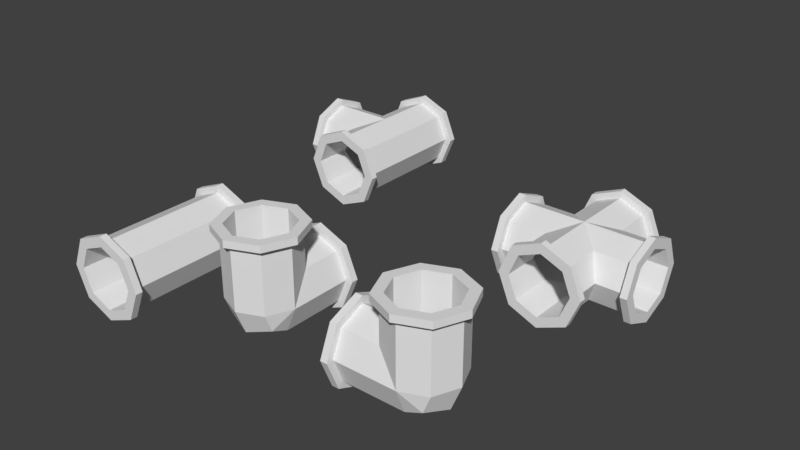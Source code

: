 # Source: Pipes.blend  (saved by Blender 2.79.0; exported with 4.5.12 LTS)
import bpy
from mathutils import Matrix  # noqa: F401  (used for matrix-valued properties, if any)

bpy.ops.wm.read_factory_settings(use_empty=True)
scene = bpy.context.scene
scene.name = 'Scene'

# ---- collections
col_collection_1 = bpy.data.collections.new('Collection 1'); scene.collection.children.link(col_collection_1)

# ---- world
world_world = bpy.data.worlds.new('World'); scene.world = world_world
world_world.color = (0.05088, 0.05088, 0.05088)
world_world.use_sun_shadow = False
world_world.sun_shadow_jitter_overblur = 0.0
world_world.cycles.sampling_method = 'MANUAL'

# ---- meshes
me_circle_005 = bpy.data.meshes.new('Circle.005')
me_circle_005.from_pydata([(-0.3536, 0.0, -0.3536), (1.064e-07, 0.0, -0.5), (-0.5, -0.9, 2.456e-09), (-0.3536, -0.9, -0.3536), (1.267e-07, -0.9, -0.5), (0.3536, -0.9, -0.3536), (0.5, -0.9, -2.735e-08), (0.3536, -0.9, 0.3536), (2.022e-07, -0.9, 0.5), (-0.3536, -0.9, 0.3536), (0.3536, 2.384e-07, -0.3536), (0.3536, -0.3536, 0.3536), (-0.45, -1.0, 2.456e-09), (-0.3182, -1.0, -0.3182), (1.261e-07, -1.0, -0.45), (0.3182, -1.0, -0.3182), (0.45, -1.0, -2.735e-08), (0.3182, -1.0, 0.3182), (1.94e-07, -1.0, 0.45), (-0.3182, -1.0, 0.3182), (-0.6, -0.9, 3.226e-08), (-0.4243, -0.9, -0.4243), (1.191e-07, -0.9, -0.6), (0.4243, -0.9, -0.4243), (0.6, -0.9, -2.735e-08), (0.4243, -0.9, 0.4243), (2.097e-07, -0.9, 0.6), (-0.4243, -0.9, 0.4243), (-0.6, -1.0, 3.226e-08), (-0.4243, -1.0, -0.4243), (1.147e-07, -1.0, -0.6), (0.4243, -1.0, -0.4243), (0.6, -1.0, -2.735e-08), (0.4243, -1.0, 0.4243), (1.457e-07, -1.0, 0.6), (-0.4243, -1.0, 0.4243), (0.45, 2.384e-07, 6.206e-08), (-0.3182, 0.225, -0.225), (4.463e-08, 0.3182, -0.3182), (0.3182, 0.225, -0.225), (0.3536, 0.25, -0.25), (1.031e-07, 0.3536, -0.3536), (-0.3536, 0.25, -0.25), (1.883e-07, -0.45, 0.45), (0.3182, -0.3182, 0.3182), (0.3182, 2.384e-07, -0.3182), (1.102e-07, 2.384e-07, -0.45), (-0.3182, 2.384e-07, -0.3182), (-0.5, 2.384e-07, -8.695e-08), (-0.3536, 0.3536, -5.715e-08), (1.66e-07, 0.5, -8.695e-08), (0.3536, 0.3536, -1.168e-07), (0.5, 0.0, -1.466e-07), (1.898e-07, -0.5, 0.5), (-0.3536, -0.3536, 0.3536), (-0.45, 2.384e-07, -1.466e-07), (-0.5, 2.384e-07, 0.9), (-0.3536, -0.3536, 0.9), (2.2e-07, -0.5, 0.9), (0.3536, -0.3536, 0.9), (0.5, 2.384e-07, 0.9), (0.3536, 0.3536, 0.9), (2.34e-07, 0.5, 0.9), (-0.3536, 0.3536, 0.9), (-0.45, 2.384e-07, 1.0), (-0.3182, -0.3182, 1.0), (2.298e-07, -0.45, 1.0), (0.3182, -0.3182, 1.0), (0.45, 2.384e-07, 1.0), (0.3182, 0.3182, 1.0), (2.393e-07, 0.45, 1.0), (-0.3182, 0.3182, 1.0), (-0.6, 2.384e-07, 0.9), (-0.4243, -0.4243, 0.9), (2.157e-07, -0.6, 0.9), (0.4243, -0.4243, 0.9), (0.6, 2.384e-07, 0.9), (0.4243, 0.4243, 0.9), (2.383e-07, 0.6, 0.9), (-0.4243, 0.4243, 0.9), (-0.6, 2.384e-07, 1.0), (-0.4243, -0.4243, 1.0), (2.232e-07, -0.6, 1.0), (0.4243, -0.4243, 1.0), (0.6, 2.384e-07, 1.0), (0.4243, 0.4243, 1.0), (2.459e-07, 0.6, 1.0), (-0.4243, 0.4243, 1.0), (-0.3182, -0.3182, 0.3182), (0.3182, 0.3182, 2.456e-09), (1.638e-07, 0.45, 3.226e-08), (-0.3182, 0.3182, 6.206e-08)], [], [(53, 8, 7, 11), (52, 6, 5, 10), (1, 4, 3, 0), (54, 9, 8, 53), (11, 7, 6, 52), (10, 5, 4, 1), (0, 3, 2, 48), (48, 2, 9, 54), (9, 27, 26, 8), (7, 25, 24, 6), (5, 23, 22, 4), (3, 21, 20, 2), (2, 20, 27, 9), (8, 26, 25, 7), (6, 24, 23, 5), (4, 22, 21, 3), (22, 30, 29, 21), (27, 35, 34, 26), (25, 33, 32, 24), (23, 31, 30, 22), (21, 29, 28, 20), (20, 28, 35, 27), (26, 34, 33, 25), (24, 32, 31, 23), (17, 33, 34, 18), (16, 32, 33, 17), (15, 31, 32, 16), (14, 30, 31, 15), (13, 29, 30, 14), (12, 28, 29, 13), (19, 35, 28, 12), (18, 34, 35, 19), (12, 55, 88, 19), (18, 43, 44, 17), (16, 36, 45, 15), (14, 46, 47, 13), (19, 88, 43, 18), (17, 44, 36, 16), (15, 45, 46, 14), (13, 47, 55, 12), (37, 91, 55), (42, 49, 50, 41), (38, 90, 91, 37), (40, 51, 52), (41, 50, 51, 40), (48, 49, 42), (39, 89, 90, 38), (36, 89, 39), (47, 37, 55), (10, 40, 52), (1, 41, 40, 10), (45, 39, 38, 46), (0, 42, 41, 1), (36, 39, 45), (48, 42, 0), (46, 38, 37, 47), (52, 60, 59, 11), (49, 63, 62, 50), (11, 59, 58, 53), (50, 62, 61, 51), (53, 58, 57, 54), (51, 61, 60, 52), (48, 56, 63, 49), (54, 57, 56, 48), (63, 79, 78, 62), (61, 77, 76, 60), (59, 75, 74, 58), (57, 73, 72, 56), (56, 72, 79, 63), (62, 78, 77, 61), (60, 76, 75, 59), (58, 74, 73, 57), (74, 82, 81, 73), (79, 87, 86, 78), (77, 85, 84, 76), (75, 83, 82, 74), (73, 81, 80, 72), (72, 80, 87, 79), (78, 86, 85, 77), (76, 84, 83, 75), (69, 85, 86, 70), (68, 84, 85, 69), (67, 83, 84, 68), (66, 82, 83, 67), (65, 81, 82, 66), (64, 80, 81, 65), (71, 87, 80, 64), (70, 86, 87, 71), (64, 55, 91, 71), (70, 90, 89, 69), (68, 36, 44, 67), (66, 43, 88, 65), (71, 91, 90, 70), (69, 89, 36, 68), (67, 44, 43, 66), (65, 88, 55, 64)])
me_circle_005.use_remesh_preserve_volume = False
me_circle_005.use_remesh_preserve_attributes = False
me_circle_005.use_mirror_vertex_groups = False
me_circle_005.update()
me_circle_004 = bpy.data.meshes.new('Circle.004')
me_circle_004.from_pydata([(-0.9, 0.5, -1.57e-07), (-1.0, -0.45, -2.581e-07), (-1.0, -0.3182, -0.3182), (-1.0, -2.064e-08, -0.45), (0.3536, 0.3536, 0.9), (0.5, -4.53e-08, 0.9), (0.3536, -0.3536, 0.9), (0.3536, 0.3536, 0.3536), (-1.0, 0.3182, -0.3182), (-1.0, 0.45, -2.187e-07), (-0.9, -0.6, -2.05e-07), (0.3182, 0.3182, 1.0), (0.45, -4.945e-08, 1.0), (0.3182, -0.3182, 1.0), (-0.9, -0.4243, -0.4243), (-0.9, -6.406e-09, -0.6), (-0.9, 0.4243, -0.4243), (0.4243, 0.4243, 0.9), (0.6, -4.575e-08, 0.9), (0.4243, -0.4243, 0.9), (-0.9, 0.6, -1.526e-07), (-1.0, -0.6, -2.646e-07), (-1.0, -0.4243, -0.4243), (0.4243, 0.4243, 1.0), (0.6, -5.012e-08, 1.0), (0.4243, -0.4243, 1.0), (-1.0, -6.406e-09, -0.6), (-2.384e-07, -0.5, -1.709e-07), (-1.0, 0.4243, -0.4243), (-4.768e-07, 0.45, -2.635e-07), (-1.0, 0.6, -2.122e-07), (0.45, -3.725e-10, 0.45), (0.3182, 0.3182, 0.3182), (-0.3182, -0.3182, -0.3182), (0.5, 5.329e-15, 0.5), (0.3536, -0.3536, 0.3536), (0.9, -0.3536, 0.3536), (0.9, 5.329e-15, 0.5), (0.9, 0.3536, 0.3536), (0.3182, -0.3182, -0.3182), (-1.192e-07, 0.6, -1.0), (1.0, -0.3182, 0.3182), (1.0, -3.725e-10, 0.45), (1.0, 0.3182, 0.3182), (0.4243, 0.4243, -1.0), (0.6, 4.088e-08, -1.0), (0.4243, -0.4243, -1.0), (0.9, -0.4243, 0.4243), (0.9, 7.451e-10, 0.6), (0.9, 0.4243, 0.4243), (-1.192e-07, -0.6, -1.0), (-1.192e-07, 0.6, -0.9), (0.4243, 0.4243, -0.9), (1.0, -0.4243, 0.4243), (1.0, 7.451e-10, 0.6), (1.0, 0.4243, 0.4243), (0.6, 3.651e-08, -0.9), (0.4243, -0.4243, -0.9), (-1.192e-07, -0.6, -0.9), (0.3182, -0.3182, 0.3182), (-1.192e-07, 0.45, -1.0), (0.3182, 0.3182, -1.0), (0.45, 3.321e-08, -1.0), (0.3182, -0.3182, -1.0), (-1.192e-07, -0.45, -1.0), (-1.192e-07, 0.5, -0.9), (0.3536, 0.3536, -0.9), (0.5, 3.139e-08, -0.9), (0.3536, -0.3536, -0.9), (-1.192e-07, -0.5, -0.9), (-1.192e-07, -0.45, -3.177e-07), (0.3536, -0.3536, -0.3536), (0.5, 1.391e-08, -0.5), (0.3182, 0.3182, -0.3182), (0.45, 9.165e-09, -0.45), (1.0, -0.4243, -0.4243), (1.0, -9.985e-09, -0.6), (1.0, 0.4243, -0.4243), (1.0, 0.6, -5.698e-07), (1.0, -0.6, -5.031e-07), (0.9, -0.4243, -0.4243), (0.9, -9.985e-09, -0.6), (0.9, 0.4243, -0.4243), (0.9, 0.6, -5.698e-07), (0.9, -0.6, -5.031e-07), (1.0, -0.3182, -0.3182), (1.0, -1.587e-08, -0.45), (1.0, 0.3182, -0.3182), (1.0, 0.45, -5.764e-07), (1.0, -0.45, -4.965e-07), (0.3536, 0.3536, -0.3536), (0.9, -0.3536, -0.3536), (0.9, -1.391e-08, -0.5), (0.9, 0.3536, -0.3536), (0.9, 0.5, -5.742e-07), (0.9, -0.5, -4.987e-07), (-0.9, 0.3536, -0.3536), (-0.9, -1.589e-08, -0.5), (-0.9, -0.3536, -0.3536), (-0.9, -0.5, -2.007e-07), (-0.3536, -0.3536, -0.3536), (-0.5, -1.589e-08, -0.5), (-0.3182, 0.3182, -0.3182), (-0.45, -2.064e-08, -0.45), (-0.4243, -0.4243, -1.0), (-0.6, -2.23e-08, -1.0), (-0.4243, 0.4243, -1.0), (-0.4243, -0.4243, -0.9), (-0.6, -2.667e-08, -0.9), (-0.4243, 0.4243, -0.9), (-0.3182, -0.3182, -1.0), (-0.45, -2.163e-08, -1.0), (-0.3182, 0.3182, -1.0), (-0.3536, 0.3536, -0.3536), (-0.3536, -0.3536, -0.9), (-0.5, -2.623e-08, -0.9), (-0.3536, 0.3536, -0.9), (-5.96e-08, 0.5, 0.9), (-2.384e-07, -0.45, 1.0), (-0.3182, -0.3182, 1.0), (-0.45, -1.436e-07, 1.0), (-0.3182, 0.3182, 1.0), (-2.384e-07, 0.45, 1.0), (-5.96e-08, -0.6, 0.9), (-0.4243, -0.4243, 0.9), (-0.6, -1.316e-07, 0.9), (-0.4243, 0.4243, 0.9), (-5.96e-08, 0.6, 0.9), (-2.384e-07, -0.6, 1.0), (-0.4243, -0.4243, 1.0), (-0.6, -1.359e-07, 1.0), (-0.4243, 0.4243, 1.0), (-2.384e-07, 0.6, 1.0), (-0.3182, -0.3182, 0.3182), (-2.98e-07, 0.5, 1.411e-07), (-0.3536, 0.3536, 0.9), (-0.5, -1.367e-07, 0.9), (-0.3536, -0.3536, 0.9), (-5.96e-08, -0.5, 0.9), (-0.3536, -0.3536, 0.3536), (-0.5, -1.192e-07, 0.5), (-0.3182, 0.3182, 0.3182), (-0.45, -1.196e-07, 0.45), (-1.0, -0.4243, 0.4243), (-1.0, -1.518e-07, 0.6), (-1.0, 0.4243, 0.4243), (-0.9, -0.4243, 0.4243), (-0.9, -1.518e-07, 0.6), (-0.9, 0.4243, 0.4243), (-1.0, -0.3182, 0.3182), (-1.0, -1.446e-07, 0.45), (-1.0, 0.3182, 0.3182), (-0.3536, 0.3536, 0.3536), (-0.9, -0.3536, 0.3536), (-0.9, -1.47e-07, 0.5), (-0.9, 0.3536, 0.3536)], [], [(34, 7, 4, 5), (110, 64, 50, 104), (109, 51, 40, 106), (35, 34, 5, 6), (7, 134, 117, 4), (60, 112, 106, 40), (111, 112, 102, 103), (27, 35, 6, 138), (6, 5, 18, 19), (4, 117, 127, 17), (64, 110, 33, 70), (107, 108, 105, 104), (138, 6, 19, 123), (5, 4, 17, 18), (111, 110, 104, 105), (112, 60, 29, 102), (116, 65, 51, 109), (19, 18, 24, 25), (17, 127, 132, 23), (8, 3, 103, 102), (101, 113, 116, 115), (123, 19, 25, 128), (18, 17, 23, 24), (9, 8, 102, 29), (11, 12, 24, 23), (122, 11, 23, 132), (113, 134, 65, 116), (115, 116, 109, 108), (100, 101, 115, 114), (58, 107, 104, 50), (13, 118, 128, 25), (12, 13, 25, 24), (118, 13, 59, 70), (12, 11, 32, 31), (114, 115, 108, 107), (27, 100, 114, 69), (13, 12, 31, 59), (11, 122, 29, 32), (69, 114, 107, 58), (112, 111, 105, 106), (71, 27, 69, 68), (57, 58, 50, 46), (90, 72, 67, 66), (3, 8, 28, 26), (52, 56, 45, 44), (8, 9, 30, 28), (65, 66, 52, 51), (134, 90, 66, 65), (68, 69, 58, 57), (56, 57, 46, 45), (108, 109, 106, 105), (66, 67, 56, 52), (110, 111, 103, 33), (72, 71, 68, 67), (1, 2, 22, 21), (67, 68, 57, 56), (134, 7, 38, 94), (3, 2, 33, 103), (7, 34, 37, 38), (134, 113, 96, 0), (34, 35, 36, 37), (15, 14, 22, 26), (2, 1, 70, 33), (35, 27, 95, 36), (0, 96, 16, 20), (96, 97, 15, 16), (38, 37, 48, 49), (36, 95, 84, 47), (16, 15, 26, 28), (98, 99, 10, 14), (94, 38, 49, 83), (37, 36, 47, 48), (48, 47, 53, 54), (61, 60, 40, 44), (63, 62, 45, 46), (49, 48, 54, 55), (47, 84, 79, 53), (51, 52, 44, 40), (62, 61, 44, 45), (83, 49, 55, 78), (63, 64, 70, 39), (14, 10, 21, 22), (43, 88, 78, 55), (42, 43, 55, 54), (41, 42, 54, 53), (89, 41, 53, 79), (64, 63, 46, 50), (62, 63, 39, 74), (60, 61, 73, 29), (100, 27, 99, 98), (88, 43, 32, 29), (42, 41, 59, 31), (61, 62, 74, 73), (113, 101, 97, 96), (43, 42, 31, 32), (41, 89, 70, 59), (93, 94, 83, 82), (72, 90, 93, 92), (90, 134, 94, 93), (91, 92, 81, 80), (92, 93, 82, 81), (95, 91, 80, 84), (71, 72, 92, 91), (27, 71, 91, 95), (84, 80, 75, 79), (87, 86, 76, 77), (85, 89, 79, 75), (86, 85, 75, 76), (89, 85, 39, 70), (87, 88, 29, 73), (86, 87, 73, 74), (80, 81, 76, 75), (85, 86, 74, 39), (81, 82, 77, 76), (97, 98, 14, 15), (2, 3, 26, 22), (82, 83, 78, 77), (88, 87, 77, 78), (20, 16, 28, 30), (101, 100, 98, 97), (149, 1, 21, 143), (148, 20, 30, 145), (9, 151, 145, 30), (150, 151, 141, 142), (1, 149, 133, 70), (146, 147, 144, 143), (150, 149, 143, 144), (151, 9, 29, 141), (155, 0, 20, 148), (121, 120, 142, 141), (140, 152, 155, 154), (122, 121, 141, 29), (152, 134, 0, 155), (154, 155, 148, 147), (139, 140, 154, 153), (10, 146, 143, 21), (153, 154, 147, 146), (27, 139, 153, 99), (99, 153, 146, 10), (151, 150, 144, 145), (120, 121, 131, 130), (121, 122, 132, 131), (147, 148, 145, 144), (149, 150, 142, 133), (118, 119, 129, 128), (120, 119, 133, 142), (134, 152, 135, 117), (125, 124, 129, 130), (119, 118, 70, 133), (117, 135, 126, 127), (135, 136, 125, 126), (126, 125, 130, 131), (137, 138, 123, 124), (124, 123, 128, 129), (139, 27, 138, 137), (152, 140, 136, 135), (136, 137, 124, 125), (119, 120, 130, 129), (127, 126, 131, 132), (140, 139, 137, 136)])
me_circle_004.use_remesh_preserve_volume = False
me_circle_004.use_remesh_preserve_attributes = False
me_circle_004.use_mirror_vertex_groups = False
me_circle_004.update()
me_circle_003 = bpy.data.meshes.new('Circle.003')
me_circle_003.from_pydata([(-0.5, -2.186e-08, -0.5), (-0.9, -0.5, 1.735e-07), (-0.9, -0.3536, -0.3536), (-0.9, -2.186e-08, -0.5), (-0.9, 0.3536, -0.3536), (-0.9, 0.5, 1.298e-07), (-0.9, 0.3536, 0.3536), (-0.9, 3.775e-08, 0.5), (-0.9, -0.3536, 0.3536), (-0.3536, 0.3536, 0.3536), (-1.0, -0.45, 1.547e-07), (-1.0, -0.3182, -0.3182), (-1.0, -2.004e-08, -0.45), (-1.0, 0.3182, -0.3182), (-1.0, 0.45, 1.153e-07), (-1.0, 0.3182, 0.3182), (-1.0, 3.36e-08, 0.45), (-1.0, -0.3182, 0.3182), (-0.9, -0.6, 1.785e-07), (-0.9, -0.4243, -0.4243), (-0.9, -2.548e-08, -0.6), (-0.9, 0.4243, -0.4243), (-0.9, 0.6, 1.26e-07), (-0.9, 0.4243, 0.4243), (-0.9, 4.604e-08, 0.6), (-0.9, -0.4243, 0.4243), (-1.0, -0.6, 1.622e-07), (-1.0, -0.4243, -0.4243), (-1.0, -2.548e-08, -0.6), (-1.0, 0.4243, -0.4243), (-1.0, 0.6, 1.097e-07), (-1.0, 0.4243, 0.4243), (-1.0, 4.604e-08, 0.6), (-1.0, -0.4243, 0.4243), (0.3536, -0.3536, 1.004e-07), (0.0, -0.5, 5.561e-08), (-0.45, -2.004e-08, -0.45), (2.384e-07, 0.45, -2.659e-07), (-0.3536, 0.3536, -0.3536), (-0.45, 5.864e-08, 0.45), (-0.3182, 0.3182, 0.3182), (-0.3182, 0.3182, -0.3182), (-0.3182, -0.3182, -0.3182), (-0.5, 6.557e-08, 0.5), (-0.3536, -0.3536, 0.3536), (0.0, -0.45, 8.104e-08), (-2.384e-07, -0.5, 0.9), (-0.3536, -0.3536, 0.9), (-0.5, 1.005e-07, 0.9), (-0.3536, 0.3536, 0.9), (-2.384e-07, 0.5, 0.9), (0.3536, 0.3536, 0.9), (0.5, 7.272e-08, 0.9), (0.3536, -0.3536, 0.9), (-2.384e-07, -0.45, 1.0), (-0.3182, -0.3182, 1.0), (-0.45, 1.067e-07, 1.0), (-0.3182, 0.3182, 1.0), (-2.384e-07, 0.45, 1.0), (0.3182, 0.3182, 1.0), (0.45, 8.168e-08, 1.0), (0.3182, -0.3182, 1.0), (-2.384e-07, -0.6, 0.9), (-0.4243, -0.4243, 0.9), (-0.6, 1.057e-07, 0.9), (-0.4243, 0.4243, 0.9), (-2.384e-07, 0.6, 0.9), (0.4243, 0.4243, 0.9), (0.6, 7.227e-08, 0.9), (0.4243, -0.4243, 0.9), (-2.384e-07, -0.6, 1.0), (-0.4243, -0.4243, 1.0), (-0.6, 1.144e-07, 1.0), (-0.4243, 0.4243, 1.0), (-2.384e-07, 0.6, 1.0), (0.4243, 0.4243, 1.0), (0.6, 8.101e-08, 1.0), (0.4243, -0.4243, 1.0), (-0.3182, -0.3182, 0.3182), (0.5, 2.186e-08, 9.336e-08), (0.3536, 0.3536, 3.859e-08), (-2.384e-07, 0.5, -3.181e-08), (-0.3536, -0.3536, -0.3536), (2.384e-07, -0.5, -0.9), (-0.3536, -0.3536, -0.9), (-0.5, -5.682e-08, -0.9), (-0.3536, 0.3536, -0.9), (2.384e-07, 0.5, -0.9), (0.3536, 0.3536, -0.9), (0.5, -8.464e-08, -0.9), (0.3536, -0.3536, -0.9), (2.384e-07, -0.45, -1.0), (-0.3182, -0.3182, -1.0), (-0.45, -6.813e-08, -1.0), (-0.3182, 0.3182, -1.0), (2.384e-07, 0.45, -1.0), (0.3182, 0.3182, -1.0), (0.45, -9.316e-08, -1.0), (0.3182, -0.3182, -1.0), (2.384e-07, -0.6, -0.9), (-0.4243, -0.4243, -0.9), (-0.6, -5.171e-08, -0.9), (-0.4243, 0.4243, -0.9), (2.384e-07, 0.6, -0.9), (0.4243, 0.4243, -0.9), (0.6, -8.509e-08, -0.9), (0.4243, -0.4243, -0.9), (2.384e-07, -0.6, -1.0), (-0.4243, -0.4243, -1.0), (-0.6, -6.045e-08, -1.0), (-0.4243, 0.4243, -1.0), (2.384e-07, 0.6, -1.0), (0.4243, 0.4243, -1.0), (0.6, -9.383e-08, -1.0), (0.4243, -0.4243, -1.0), (0.3182, 0.3182, -2.025e-07), (0.45, -5.739e-09, -1.532e-07), (0.3182, -0.3182, -1.469e-07)], [], [(43, 9, 6, 7), (81, 38, 4, 5), (0, 82, 2, 3), (44, 43, 7, 8), (9, 81, 5, 6), (38, 0, 3, 4), (82, 35, 1, 2), (35, 44, 8, 1), (8, 7, 24, 25), (6, 5, 22, 23), (4, 3, 20, 21), (2, 1, 18, 19), (1, 8, 25, 18), (7, 6, 23, 24), (5, 4, 21, 22), (3, 2, 19, 20), (20, 19, 27, 28), (25, 24, 32, 33), (23, 22, 30, 31), (21, 20, 28, 29), (19, 18, 26, 27), (18, 25, 33, 26), (24, 23, 31, 32), (22, 21, 29, 30), (15, 16, 32, 31), (14, 15, 31, 30), (13, 14, 30, 29), (12, 13, 29, 28), (11, 12, 28, 27), (10, 11, 27, 26), (17, 10, 26, 33), (16, 17, 33, 32), (10, 17, 78, 45), (16, 15, 40, 39), (14, 13, 41, 37), (12, 11, 42, 36), (17, 16, 39, 78), (15, 14, 37, 40), (13, 12, 36, 41), (11, 10, 45, 42), (87, 103, 102, 86), (79, 89, 88, 80), (89, 105, 104, 88), (35, 83, 90, 34), (80, 88, 87, 81), (81, 87, 86, 38), (84, 100, 99, 83), (90, 106, 105, 89), (85, 101, 100, 84), (82, 84, 83, 35), (0, 85, 84, 82), (86, 102, 101, 85), (38, 86, 85, 0), (88, 104, 103, 87), (34, 90, 89, 79), (83, 99, 106, 90), (81, 9, 49, 50), (34, 79, 52, 53), (9, 43, 48, 49), (79, 80, 51, 52), (43, 44, 47, 48), (80, 81, 50, 51), (35, 34, 53, 46), (44, 35, 46, 47), (53, 52, 68, 69), (51, 50, 66, 67), (49, 48, 64, 65), (47, 46, 62, 63), (46, 53, 69, 62), (52, 51, 67, 68), (50, 49, 65, 66), (48, 47, 63, 64), (64, 63, 71, 72), (69, 68, 76, 77), (67, 66, 74, 75), (65, 64, 72, 73), (63, 62, 70, 71), (62, 69, 77, 70), (68, 67, 75, 76), (66, 65, 73, 74), (59, 60, 76, 75), (58, 59, 75, 74), (57, 58, 74, 73), (56, 57, 73, 72), (55, 56, 72, 71), (54, 55, 71, 70), (61, 54, 70, 77), (60, 61, 77, 76), (54, 61, 117, 45), (60, 59, 115, 116), (58, 57, 40, 37), (56, 55, 78, 39), (61, 60, 116, 117), (59, 58, 37, 115), (57, 56, 39, 40), (55, 54, 45, 78), (101, 109, 108, 100), (106, 114, 113, 105), (104, 112, 111, 103), (102, 110, 109, 101), (100, 108, 107, 99), (99, 107, 114, 106), (105, 113, 112, 104), (103, 111, 110, 102), (96, 112, 113, 97), (95, 111, 112, 96), (94, 110, 111, 95), (93, 109, 110, 94), (92, 108, 109, 93), (91, 107, 108, 92), (98, 114, 107, 91), (97, 113, 114, 98), (91, 45, 117, 98), (97, 116, 115, 96), (95, 37, 41, 94), (93, 36, 42, 92), (98, 117, 116, 97), (96, 115, 37, 95), (94, 41, 36, 93), (92, 42, 45, 91)])
me_circle_003.use_remesh_preserve_volume = False
me_circle_003.use_remesh_preserve_attributes = False
me_circle_003.use_mirror_vertex_groups = False
me_circle_003.update()
me_circle_002 = bpy.data.meshes.new('Circle.002')
me_circle_002.from_pydata([(0.3536, -0.3536, 4.768e-07), (0.5, 4.768e-07, 4.768e-07), (-7.153e-07, -0.5, 0.9), (0.3536, -0.3536, 0.9), (0.5, 5.364e-07, 0.9), (0.3536, 0.3536, 0.9), (-7.451e-07, 0.5, 0.9), (-0.3536, 0.3536, 0.9), (-0.5, 5.364e-07, 0.9), (-0.3536, -0.3536, 0.9), (0.3536, 0.3536, 4.768e-07), (-0.3536, 0.3536, 0.3536), (-7.451e-07, -0.45, 1.0), (0.3182, -0.3182, 1.0), (0.45, 5.364e-07, 1.0), (0.3182, 0.3182, 1.0), (-7.749e-07, 0.45, 1.0), (-0.3182, 0.3182, 1.0), (-0.45, 4.768e-07, 1.0), (-0.3182, -0.3182, 1.0), (-7.153e-07, -0.6, 0.9), (0.4243, -0.4243, 0.9), (0.6, 5.364e-07, 0.9), (0.4243, 0.4243, 0.9), (-7.451e-07, 0.6, 0.9), (-0.4243, 0.4243, 0.9), (-0.6, 5.364e-07, 0.9), (-0.4243, -0.4243, 0.9), (-7.451e-07, -0.6, 1.0), (0.4243, -0.4243, 1.0), (0.6, 5.364e-07, 1.0), (0.4243, 0.4243, 1.0), (-7.749e-07, 0.6, 1.0), (-0.4243, 0.4243, 1.0), (-0.6, 4.768e-07, 1.0), (-0.4243, -0.4243, 1.0), (-4.47e-07, 0.45, 0.0), (0.225, -0.3182, -0.225), (0.3182, 4.172e-07, -0.3182), (0.225, 0.3182, -0.225), (0.25, 0.3536, -0.25), (0.3536, 4.172e-07, -0.3536), (0.25, -0.3536, -0.25), (-0.45, 4.768e-07, 0.45), (-0.3182, 0.3182, 0.3182), (0.3182, 0.3182, 3.576e-07), (0.45, 4.768e-07, 3.576e-07), (0.3182, -0.3182, 3.576e-07), (-2.384e-07, -0.5, 2.384e-07), (-1.192e-07, -0.3536, -0.3536), (-8.941e-08, 4.768e-07, -0.5), (-1.192e-07, 0.3536, -0.3536), (-2.384e-07, 0.5, 3.576e-07), (-0.5, 4.768e-07, 0.5), (-0.3536, -0.3536, 0.3536), (-1.788e-07, -0.45, 2.384e-07), (-0.9, -0.5, -1.192e-07), (-0.9, -0.3536, 0.3536), (-0.9, 4.768e-07, 0.5), (-0.9, 0.3536, 0.3536), (-0.9, 0.5, -1.192e-07), (-0.9, 0.3536, -0.3536), (-0.9, 4.768e-07, -0.5), (-0.9, -0.3536, -0.3536), (-1.0, -0.45, -1.192e-07), (-1.0, -0.3182, 0.3182), (-1.0, 4.768e-07, 0.45), (-1.0, 0.3182, 0.3182), (-1.0, 0.45, -1.192e-07), (-1.0, 0.3182, -0.3182), (-1.0, 4.172e-07, -0.45), (-1.0, -0.3182, -0.3182), (-0.9, -0.6, -1.192e-07), (-0.9, -0.4243, 0.4243), (-0.9, 4.768e-07, 0.6), (-0.9, 0.4243, 0.4243), (-0.9, 0.6, -1.192e-07), (-0.9, 0.4243, -0.4243), (-0.9, 4.768e-07, -0.6), (-0.9, -0.4243, -0.4243), (-1.0, -0.6, -1.192e-07), (-1.0, -0.4243, 0.4243), (-1.0, 4.768e-07, 0.6), (-1.0, 0.4243, 0.4243), (-1.0, 0.6, -2.384e-07), (-1.0, 0.4243, -0.4243), (-1.0, 4.768e-07, -0.6), (-1.0, -0.4243, -0.4243), (-0.3182, -0.3182, 0.3182), (-2.682e-07, 0.3182, -0.3182), (-2.086e-07, 4.172e-07, -0.45), (-2.682e-07, -0.3182, -0.3182)], [], [(53, 8, 7, 11), (52, 6, 5, 10), (1, 4, 3, 0), (54, 9, 8, 53), (11, 7, 6, 52), (10, 5, 4, 1), (0, 3, 2, 48), (48, 2, 9, 54), (9, 27, 26, 8), (7, 25, 24, 6), (5, 23, 22, 4), (3, 21, 20, 2), (2, 20, 27, 9), (8, 26, 25, 7), (6, 24, 23, 5), (4, 22, 21, 3), (22, 30, 29, 21), (27, 35, 34, 26), (25, 33, 32, 24), (23, 31, 30, 22), (21, 29, 28, 20), (20, 28, 35, 27), (26, 34, 33, 25), (24, 32, 31, 23), (17, 33, 34, 18), (16, 32, 33, 17), (15, 31, 32, 16), (14, 30, 31, 15), (13, 29, 30, 14), (12, 28, 29, 13), (19, 35, 28, 12), (18, 34, 35, 19), (12, 55, 88, 19), (18, 43, 44, 17), (16, 36, 45, 15), (14, 46, 47, 13), (19, 88, 43, 18), (17, 44, 36, 16), (15, 45, 46, 14), (13, 47, 55, 12), (37, 91, 55), (42, 49, 50, 41), (38, 90, 91, 37), (40, 51, 52), (41, 50, 51, 40), (48, 49, 42), (39, 89, 90, 38), (36, 89, 39), (47, 37, 55), (10, 40, 52), (1, 41, 40, 10), (45, 39, 38, 46), (0, 42, 41, 1), (36, 39, 45), (48, 42, 0), (46, 38, 37, 47), (52, 60, 59, 11), (49, 63, 62, 50), (11, 59, 58, 53), (50, 62, 61, 51), (53, 58, 57, 54), (51, 61, 60, 52), (48, 56, 63, 49), (54, 57, 56, 48), (63, 79, 78, 62), (61, 77, 76, 60), (59, 75, 74, 58), (57, 73, 72, 56), (56, 72, 79, 63), (62, 78, 77, 61), (60, 76, 75, 59), (58, 74, 73, 57), (74, 82, 81, 73), (79, 87, 86, 78), (77, 85, 84, 76), (75, 83, 82, 74), (73, 81, 80, 72), (72, 80, 87, 79), (78, 86, 85, 77), (76, 84, 83, 75), (69, 85, 86, 70), (68, 84, 85, 69), (67, 83, 84, 68), (66, 82, 83, 67), (65, 81, 82, 66), (64, 80, 81, 65), (71, 87, 80, 64), (70, 86, 87, 71), (64, 55, 91, 71), (70, 90, 89, 69), (68, 36, 44, 67), (66, 43, 88, 65), (71, 91, 90, 70), (69, 89, 36, 68), (67, 44, 43, 66), (65, 88, 55, 64)])
me_circle_002.use_remesh_preserve_volume = False
me_circle_002.use_remesh_preserve_attributes = False
me_circle_002.use_mirror_vertex_groups = False
me_circle_002.update()
me_circle_001 = bpy.data.meshes.new('Circle.001')
me_circle_001.from_pydata([(2.608e-08, -0.5, -1.347e-08), (-0.3536, -0.3536, -7.072e-09), (-0.5, 2.186e-08, 1.211e-08), (2.608e-08, -0.5, 0.9), (-0.3536, -0.3536, 0.9), (-0.5, -1.748e-08, 0.9), (-0.3536, 0.3536, 0.9), (6.979e-08, 0.5, 0.9), (0.3536, 0.3536, 0.9), (0.5, -4.53e-08, 0.9), (0.3536, -0.3536, 0.9), (-0.3536, 0.3536, 1.545e-08), (8.883e-08, 0.5, 2.186e-08), (0.3536, 0.3536, -1.038e-07), (0.5, 2.186e-08, -1.192e-07), (0.3536, -0.3536, -1.347e-07), (2.794e-08, -0.45, 1.0), (-0.3182, -0.3182, 1.0), (-0.45, -2.441e-08, 1.0), (-0.3182, 0.3182, 1.0), (6.728e-08, 0.45, 1.0), (0.3182, 0.3182, 1.0), (0.45, -4.945e-08, 1.0), (0.3182, -0.3182, 1.0), (2.235e-08, -0.6, 0.9), (-0.4243, -0.4243, 0.9), (-0.6, -1.237e-08, 0.9), (-0.4243, 0.4243, 0.9), (7.481e-08, 0.6, 0.9), (0.4243, 0.4243, 0.9), (0.6, -4.575e-08, 0.9), (0.4243, -0.4243, 0.9), (2.235e-08, -0.6, 1.0), (-0.4243, -0.4243, 1.0), (-0.6, -1.674e-08, 1.0), (-0.4243, 0.4243, 1.0), (7.481e-08, 0.6, 1.0), (0.4243, 0.4243, 1.0), (0.6, -5.012e-08, 1.0), (0.4243, -0.4243, 1.0), (2.794e-08, -0.45, 3.993e-08), (5.386e-08, -0.5, -0.9), (0.3536, -0.3536, -0.9), (0.5, 6.12e-08, -0.9), (0.3536, 0.3536, -0.9), (1.014e-08, 0.5, -0.9), (-0.3536, 0.3536, -0.9), (-0.5, 3.338e-08, -0.9), (-0.3536, -0.3536, -0.9), (4.325e-08, -0.45, -1.0), (0.3182, -0.3182, -1.0), (0.45, 6.301e-08, -1.0), (0.3182, 0.3182, -1.0), (3.911e-09, 0.45, -1.0), (-0.3182, 0.3182, -1.0), (-0.45, 3.797e-08, -1.0), (-0.3182, -0.3182, -1.0), (5.758e-08, -0.6, -0.9), (0.4243, -0.4243, -0.9), (0.6, 6.631e-08, -0.9), (0.4243, 0.4243, -0.9), (5.128e-09, 0.6, -0.9), (-0.4243, 0.4243, -0.9), (-0.6, 3.293e-08, -0.9), (-0.4243, -0.4243, -0.9), (4.884e-08, -0.6, -1.0), (0.4243, -0.4243, -1.0), (0.6, 7.068e-08, -1.0), (0.4243, 0.4243, -1.0), (-3.615e-09, 0.6, -1.0), (-0.4243, 0.4243, -1.0), (-0.6, 3.73e-08, -1.0), (-0.4243, -0.4243, -1.0), (0.3182, -0.3182, -1.331e-07), (0.45, 1.93e-08, -1.192e-07), (0.3182, 0.3182, -1.053e-07), (9.133e-08, 0.45, -9.954e-08), (-0.3182, 0.3182, -1.053e-07), (-0.45, -5.739e-09, -1.192e-07), (-0.3182, -0.3182, -1.331e-07)], [], [(14, 13, 8, 9), (12, 11, 6, 7), (2, 1, 4, 5), (15, 14, 9, 10), (13, 12, 7, 8), (11, 2, 5, 6), (1, 0, 3, 4), (0, 15, 10, 3), (12, 13, 44, 45), (1, 2, 47, 48), (13, 14, 43, 44), (2, 11, 46, 47), (14, 15, 42, 43), (11, 12, 45, 46), (0, 1, 48, 41), (15, 0, 41, 42), (10, 9, 30, 31), (8, 7, 28, 29), (6, 5, 26, 27), (4, 3, 24, 25), (3, 10, 31, 24), (9, 8, 29, 30), (7, 6, 27, 28), (5, 4, 25, 26), (26, 25, 33, 34), (31, 30, 38, 39), (29, 28, 36, 37), (27, 26, 34, 35), (25, 24, 32, 33), (24, 31, 39, 32), (30, 29, 37, 38), (28, 27, 35, 36), (21, 22, 38, 37), (20, 21, 37, 36), (19, 20, 36, 35), (18, 19, 35, 34), (17, 18, 34, 33), (16, 17, 33, 32), (23, 16, 32, 39), (22, 23, 39, 38), (16, 23, 73, 40), (22, 21, 75, 74), (20, 19, 77, 76), (18, 17, 79, 78), (23, 22, 74, 73), (21, 20, 76, 75), (19, 18, 78, 77), (17, 16, 40, 79), (48, 47, 63, 64), (46, 45, 61, 62), (44, 43, 59, 60), (42, 41, 57, 58), (41, 48, 64, 57), (47, 46, 62, 63), (45, 44, 60, 61), (43, 42, 58, 59), (59, 58, 66, 67), (64, 63, 71, 72), (62, 61, 69, 70), (60, 59, 67, 68), (58, 57, 65, 66), (57, 64, 72, 65), (63, 62, 70, 71), (61, 60, 68, 69), (54, 55, 71, 70), (53, 54, 70, 69), (52, 53, 69, 68), (51, 52, 68, 67), (50, 51, 67, 66), (49, 50, 66, 65), (56, 49, 65, 72), (55, 56, 72, 71), (49, 56, 79, 40), (55, 54, 77, 78), (53, 52, 75, 76), (51, 50, 73, 74), (56, 55, 78, 79), (54, 53, 76, 77), (52, 51, 74, 75), (50, 49, 40, 73)])
me_circle_001.use_remesh_preserve_volume = False
me_circle_001.use_remesh_preserve_attributes = False
me_circle_001.use_mirror_vertex_groups = False
me_circle_001.update()

# ---- objects
ob_s = bpy.data.objects.new('S', me_circle_005)
ob_x = bpy.data.objects.new('X', me_circle_004)
ob_t = bpy.data.objects.new('T', me_circle_003)
ob_l = bpy.data.objects.new('L', me_circle_002)
ob_i = bpy.data.objects.new('I', me_circle_001)

# ---- transforms, parenting, visibility, modifiers, constraints
ob_s.location = (1.81, 0.0, 0.0)
ob_s.rotation_euler = (-1.571, -0.0, 0.0)
ob_s.lineart.crease_threshold = 0.0
ob_x.location = (4.228, 3.299, 0.0)
ob_x.rotation_euler = (-1.571, -0.0, 0.0)
ob_x.lineart.crease_threshold = 0.0
ob_t.location = (0.0, 4.356, 0.0)
ob_t.rotation_euler = (1.571, -0.0, 0.0)
ob_t.lineart.crease_threshold = 0.0
ob_l.location = (4.287, 0.0, 0.0)
ob_l.lineart.crease_threshold = 0.0
ob_i.location = (0.0, 0.0, 0.0)
ob_i.rotation_euler = (-1.571, -0.0, 0.0)
ob_i.lineart.crease_threshold = 0.0

# ---- collection membership
col_collection_1.objects.link(ob_s)
col_collection_1.objects.link(ob_x)
col_collection_1.objects.link(ob_t)
col_collection_1.objects.link(ob_l)
col_collection_1.objects.link(ob_i)

# ---- scene / render settings (as saved in the file)
scene.frame_start = 1; scene.frame_end = 250; scene.frame_set(1)
scene.render.engine = 'BLENDER_EEVEE_NEXT'
scene.render.resolution_percentage = 50
scene.render.dither_intensity = 0.0
scene.cycles.use_denoising = False
scene.cycles.samples = 128
scene.cycles.sampling_pattern = 'TABULATED_SOBOL'
scene.cycles.use_adaptive_sampling = False
scene.cycles.use_light_tree = False
scene.cycles.blur_glossy = 0.0
scene.cycles.sample_clamp_indirect = 0.0
scene.view_settings.view_transform = 'Standard'
bpy.context.view_layer.update()

# ---- added for rendering (the .blend has no active camera and no usable light): camera, sun
cam_auto = bpy.data.cameras.new('AutoCamera')
cam_auto.lens = 50.0
cam_auto.sensor_width = 36.0
cam_auto.clip_end = 1000.0
ob_auto_camera = bpy.data.objects.new('AutoCamera', cam_auto)
scene.collection.objects.link(ob_auto_camera)
ob_auto_camera.location = (10.4794, -7.86045, 6.89231)
ob_auto_camera.rotation_euler = (1.09748, -7.21219e-08, 0.694738)
scene.camera = ob_auto_camera
light_auto_sun = bpy.data.lights.new('AutoSun', 'SUN')
light_auto_sun.energy = 3.0
light_auto_sun.angle = 0.0523599
ob_auto_sun = bpy.data.objects.new('AutoSun', light_auto_sun)
scene.collection.objects.link(ob_auto_sun)
ob_auto_sun.rotation_euler = (0.872665, 0.174533, 0.523599)
bpy.context.view_layer.update()
